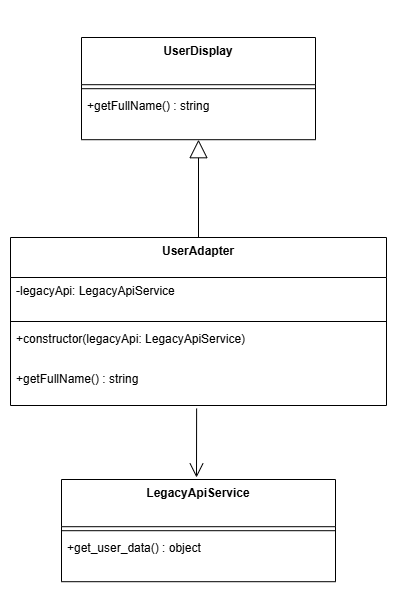

The diagram above was exported from draw.io. Its source (the exported page's mxGraphModel, read from the mxfile embedded in the PNG):
<mxGraphModel dx="1426" dy="351" grid="1" gridSize="10" guides="1" tooltips="1" connect="1" arrows="1" fold="1" page="0" pageScale="1" pageWidth="850" pageHeight="1100" background="none" math="0" shadow="0">
  <root>
    <mxCell id="0" />
    <mxCell id="1" parent="0" />
    <mxCell id="189j5K75fjfKekTVqHwP-63" parent="1" style="whiteSpace=wrap;strokeWidth=2;" value="" vertex="1">
      <mxGeometry x="142" y="534" as="geometry" />
    </mxCell>
    <mxCell id="189j5K75fjfKekTVqHwP-100" parent="1" style="swimlane;fontStyle=1;align=center;verticalAlign=top;childLayout=stackLayout;horizontal=1;startSize=47.2;horizontalStack=0;resizeParent=1;resizeParentMax=0;resizeLast=0;collapsible=0;marginBottom=0;" value="UserDisplay" vertex="1">
      <mxGeometry height="102.2" width="234" x="211" y="560" as="geometry" />
    </mxCell>
    <mxCell id="189j5K75fjfKekTVqHwP-101" parent="189j5K75fjfKekTVqHwP-100" style="line;strokeWidth=1;fillColor=none;align=left;verticalAlign=middle;spacingTop=-1;spacingLeft=3;spacingRight=3;rotatable=0;labelPosition=right;points=[];portConstraint=eastwest;strokeColor=inherit;" vertex="1">
      <mxGeometry height="8" width="234" y="47.2" as="geometry" />
    </mxCell>
    <mxCell id="189j5K75fjfKekTVqHwP-102" parent="189j5K75fjfKekTVqHwP-100" style="text;strokeColor=none;fillColor=none;align=left;verticalAlign=top;spacingLeft=4;spacingRight=4;overflow=hidden;rotatable=0;points=[[0,0.5],[1,0.5]];portConstraint=eastwest;" value="+getFullName() : string" vertex="1">
      <mxGeometry height="47" width="234" y="55.2" as="geometry" />
    </mxCell>
    <mxCell id="189j5K75fjfKekTVqHwP-103" parent="1" style="swimlane;fontStyle=1;align=center;verticalAlign=top;childLayout=stackLayout;horizontal=1;startSize=47.2;horizontalStack=0;resizeParent=1;resizeParentMax=0;resizeLast=0;collapsible=0;marginBottom=0;" value="LegacyApiService" vertex="1">
      <mxGeometry height="102.2" width="274" x="191" y="1002" as="geometry" />
    </mxCell>
    <mxCell id="189j5K75fjfKekTVqHwP-104" parent="189j5K75fjfKekTVqHwP-103" style="line;strokeWidth=1;fillColor=none;align=left;verticalAlign=middle;spacingTop=-1;spacingLeft=3;spacingRight=3;rotatable=0;labelPosition=right;points=[];portConstraint=eastwest;strokeColor=inherit;" vertex="1">
      <mxGeometry height="8" width="274" y="47.2" as="geometry" />
    </mxCell>
    <mxCell id="189j5K75fjfKekTVqHwP-105" parent="189j5K75fjfKekTVqHwP-103" style="text;strokeColor=none;fillColor=none;align=left;verticalAlign=top;spacingLeft=4;spacingRight=4;overflow=hidden;rotatable=0;points=[[0,0.5],[1,0.5]];portConstraint=eastwest;" value="+get_user_data() : object" vertex="1">
      <mxGeometry height="47" width="274" y="55.2" as="geometry" />
    </mxCell>
    <mxCell id="189j5K75fjfKekTVqHwP-106" parent="1" style="swimlane;fontStyle=1;align=center;verticalAlign=top;childLayout=stackLayout;horizontal=1;startSize=40;horizontalStack=0;resizeParent=1;resizeParentMax=0;resizeLast=0;collapsible=0;marginBottom=0;" value="UserAdapter" vertex="1">
      <mxGeometry height="168" width="376" x="140" y="760" as="geometry" />
    </mxCell>
    <mxCell id="189j5K75fjfKekTVqHwP-107" parent="189j5K75fjfKekTVqHwP-106" style="text;strokeColor=none;fillColor=none;align=left;verticalAlign=top;spacingLeft=4;spacingRight=4;overflow=hidden;rotatable=0;points=[[0,0.5],[1,0.5]];portConstraint=eastwest;" value="-legacyApi: LegacyApiService" vertex="1">
      <mxGeometry height="40" width="376" y="40" as="geometry" />
    </mxCell>
    <mxCell id="189j5K75fjfKekTVqHwP-108" parent="189j5K75fjfKekTVqHwP-106" style="line;strokeWidth=1;fillColor=none;align=left;verticalAlign=middle;spacingTop=-1;spacingLeft=3;spacingRight=3;rotatable=0;labelPosition=right;points=[];portConstraint=eastwest;strokeColor=inherit;" vertex="1">
      <mxGeometry height="8" width="376" y="80" as="geometry" />
    </mxCell>
    <mxCell id="189j5K75fjfKekTVqHwP-109" parent="189j5K75fjfKekTVqHwP-106" style="text;strokeColor=none;fillColor=none;align=left;verticalAlign=top;spacingLeft=4;spacingRight=4;overflow=hidden;rotatable=0;points=[[0,0.5],[1,0.5]];portConstraint=eastwest;" value="+constructor(legacyApi: LegacyApiService)" vertex="1">
      <mxGeometry height="40" width="376" y="88" as="geometry" />
    </mxCell>
    <mxCell id="189j5K75fjfKekTVqHwP-110" parent="189j5K75fjfKekTVqHwP-106" style="text;strokeColor=none;fillColor=none;align=left;verticalAlign=top;spacingLeft=4;spacingRight=4;overflow=hidden;rotatable=0;points=[[0,0.5],[1,0.5]];portConstraint=eastwest;" value="+getFullName() : string" vertex="1">
      <mxGeometry height="40" width="376" y="128" as="geometry" />
    </mxCell>
    <mxCell id="189j5K75fjfKekTVqHwP-111" edge="1" parent="1" source="189j5K75fjfKekTVqHwP-100" style="curved=1;startArrow=block;startSize=16;startFill=0;endArrow=none;exitX=0.5;exitY=1;entryX=0.5;entryY=0;rounded=0;" target="189j5K75fjfKekTVqHwP-106" value="">
      <mxGeometry relative="1" as="geometry">
        <Array as="points" />
      </mxGeometry>
    </mxCell>
    <mxCell id="189j5K75fjfKekTVqHwP-114" edge="1" parent="1" source="189j5K75fjfKekTVqHwP-110" style="endArrow=open;endFill=1;endSize=12;html=1;rounded=0;exitX=0.495;exitY=1.075;exitDx=0;exitDy=0;exitPerimeter=0;" value="">
      <mxGeometry relative="1" width="160" as="geometry">
        <mxPoint x="516" y="950" as="sourcePoint" />
        <mxPoint x="326" y="1000" as="targetPoint" />
      </mxGeometry>
    </mxCell>
  </root>
</mxGraphModel>